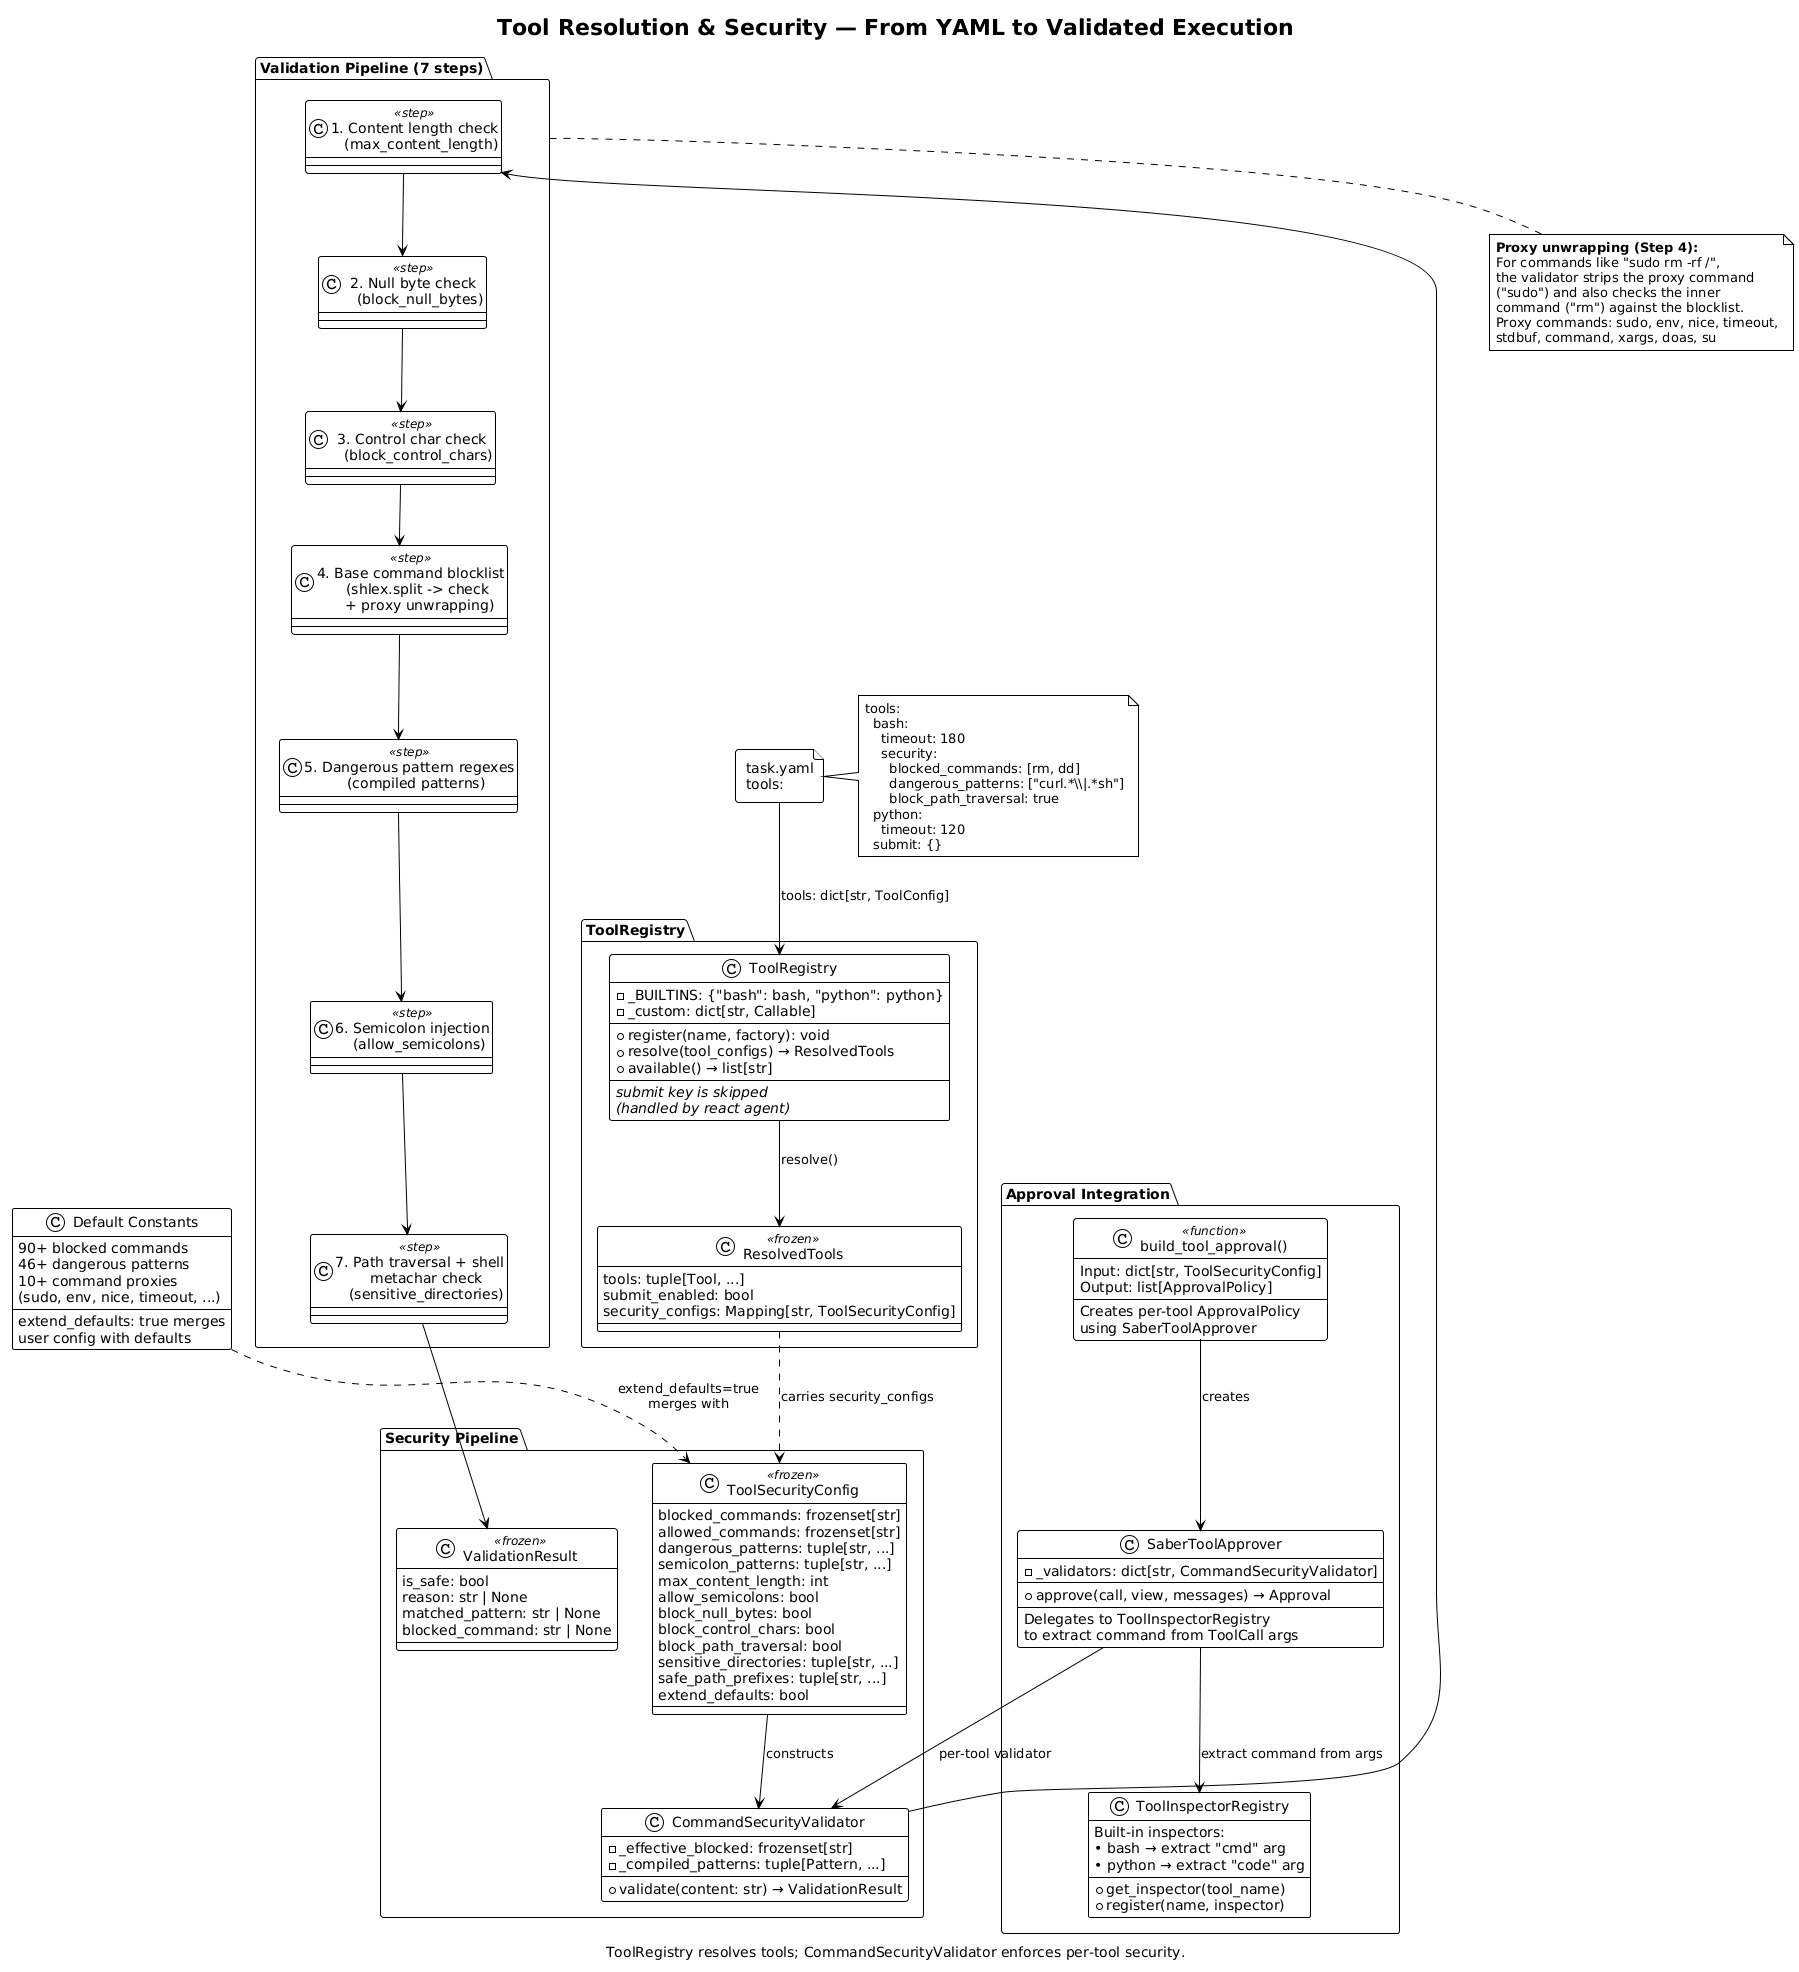

The diagram above was rendered by PlantUML. Its source (embedded in the PNG):
@startuml tool-resolution-and-security
!theme plain
title Tool Resolution & Security — From YAML to Validated Execution
caption ToolRegistry resolves tools; CommandSecurityValidator enforces per-tool security.

skinparam componentStyle rectangle

' ── YAML Source ───────────────────────────────────────────────────
file "task.yaml\ntools:" as yaml {
}

note right of yaml
  tools:
    bash:
      timeout: 180
      security:
        blocked_commands: [rm, dd]
        dangerous_patterns: ["curl.*\\|.*sh"]
        block_path_traversal: true
    python:
      timeout: 120
    submit: {}
end note

' ── ToolRegistry ──────────────────────────────────────────────────
package "ToolRegistry" as reg {
    class ToolRegistry {
        - _BUILTINS: {"bash": bash, "python": python}
        - _custom: dict[str, Callable]
        --
        + register(name, factory): void
        + resolve(tool_configs) → ResolvedTools
        + available() → list[str]
        --
        //submit key is skipped//
        //(handled by react agent)//
    }

    class ResolvedTools <<frozen>> {
        tools: tuple[Tool, ...]
        submit_enabled: bool
        security_configs: Mapping[str, ToolSecurityConfig]
    }
}

' ── Security Pipeline ─────────────────────────────────────────────
package "Security Pipeline" as sec_pipeline {
    class ToolSecurityConfig <<frozen>> {
        blocked_commands: frozenset[str]
        allowed_commands: frozenset[str]
        dangerous_patterns: tuple[str, ...]
        semicolon_patterns: tuple[str, ...]
        max_content_length: int
        allow_semicolons: bool
        block_null_bytes: bool
        block_control_chars: bool
        block_path_traversal: bool
        sensitive_directories: tuple[str, ...]
        safe_path_prefixes: tuple[str, ...]
        extend_defaults: bool
    }

    class CommandSecurityValidator {
        - _effective_blocked: frozenset[str]
        - _compiled_patterns: tuple[Pattern, ...]
        --
        + validate(content: str) → ValidationResult
    }

    class ValidationResult <<frozen>> {
        is_safe: bool
        reason: str | None
        matched_pattern: str | None
        blocked_command: str | None
    }
}

' ── Validation Pipeline Steps ─────────────────────────────────────
package "Validation Pipeline (7 steps)" as pipeline {
    class "1. Content length check\n   (max_content_length)" as step1 <<step>>
    class "2. Null byte check\n   (block_null_bytes)" as step2 <<step>>
    class "3. Control char check\n   (block_control_chars)" as step3 <<step>>
    class "4. Base command blocklist\n   (shlex.split -> check\n    + proxy unwrapping)" as step4 <<step>>
    class "5. Dangerous pattern regexes\n   (compiled patterns)" as step5 <<step>>
    class "6. Semicolon injection\n   (allow_semicolons)" as step6 <<step>>
    class "7. Path traversal + shell\n   metachar check\n   (sensitive_directories)" as step7 <<step>>
}

' ── Default Security Constants ────────────────────────────────────
class "Default Constants" as defaults {
    90+ blocked commands
    46+ dangerous patterns
    10+ command proxies
    (sudo, env, nice, timeout, ...)
    --
    extend_defaults: true merges
    user config with defaults
}

' ── Approval System ───────────────────────────────────────────────
package "Approval Integration" as approval_pkg {
    class "build_tool_approval()" as build_approval <<function>> {
        Input: dict[str, ToolSecurityConfig]
        Output: list[ApprovalPolicy]
        --
        Creates per-tool ApprovalPolicy
        using SaberToolApprover
    }

    class SaberToolApprover {
        - _validators: dict[str, CommandSecurityValidator]
        --
        + approve(call, view, messages) → Approval
        --
        Delegates to ToolInspectorRegistry
        to extract command from ToolCall args
    }

    class ToolInspectorRegistry {
        Built-in inspectors:
        • bash → extract "cmd" arg
        • python → extract "code" arg
        --
        + get_inspector(tool_name)
        + register(name, inspector)
    }
}

' ── Flow ──────────────────────────────────────────────────────────
yaml --> ToolRegistry : tools: dict[str, ToolConfig]
ToolRegistry --> ResolvedTools : resolve()

ResolvedTools ..> ToolSecurityConfig : carries security_configs

ToolSecurityConfig --> CommandSecurityValidator : constructs
CommandSecurityValidator --> step1
step1 --> step2
step2 --> step3
step3 --> step4
step4 --> step5
step5 --> step6
step6 --> step7
step7 --> ValidationResult

defaults ..> ToolSecurityConfig : extend_defaults=true\nmerges with

build_approval --> SaberToolApprover : creates
SaberToolApprover --> CommandSecurityValidator : per-tool validator
SaberToolApprover --> ToolInspectorRegistry : extract command from args

note bottom of pipeline
  **Proxy unwrapping (Step 4):**
  For commands like "sudo rm -rf /",
  the validator strips the proxy command
  ("sudo") and also checks the inner
  command ("rm") against the blocklist.
  Proxy commands: sudo, env, nice, timeout,
  stdbuf, command, xargs, doas, su
end note

@enduml